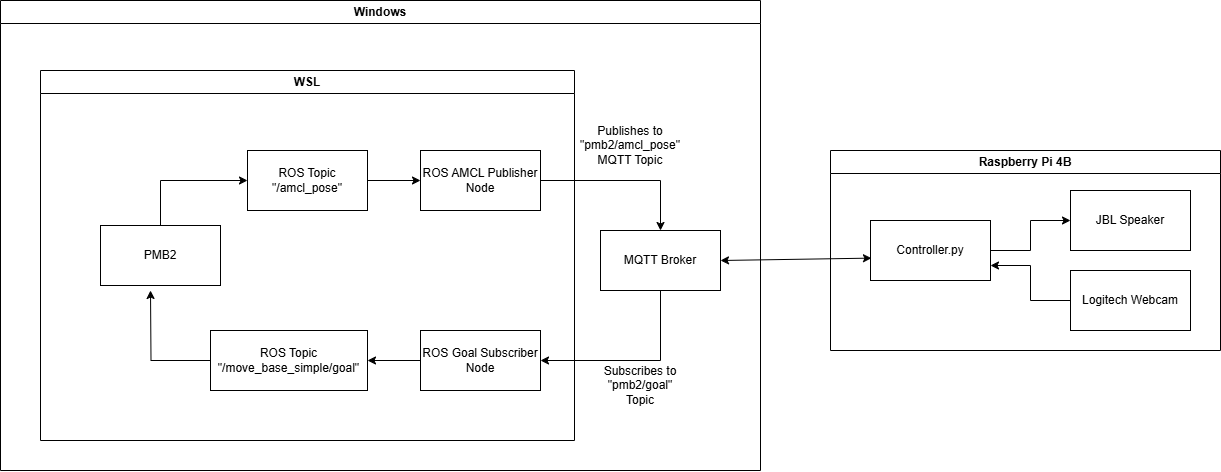

The diagram above was exported from draw.io. Its source (the exported page's mxGraphModel, read from the mxfile embedded in the PNG):
<mxGraphModel dx="2564" dy="885" grid="1" gridSize="10" guides="1" tooltips="1" connect="1" arrows="1" fold="1" page="1" pageScale="1" pageWidth="827" pageHeight="1169" math="0" shadow="0">
  <root>
    <mxCell id="0" />
    <mxCell id="1" parent="0" />
    <mxCell id="s0Ad4ZygxqCylN04wYQ0-7" value="Windows" style="swimlane;whiteSpace=wrap;html=1;" vertex="1" parent="1">
      <mxGeometry x="-580" y="70" width="760" height="470" as="geometry" />
    </mxCell>
    <mxCell id="s0Ad4ZygxqCylN04wYQ0-8" value="WSL" style="swimlane;whiteSpace=wrap;html=1;" vertex="1" parent="s0Ad4ZygxqCylN04wYQ0-7">
      <mxGeometry x="40" y="70" width="534" height="370" as="geometry" />
    </mxCell>
    <mxCell id="s0Ad4ZygxqCylN04wYQ0-9" value="ROS AMCL Publisher Node" style="rounded=0;whiteSpace=wrap;html=1;" vertex="1" parent="s0Ad4ZygxqCylN04wYQ0-8">
      <mxGeometry x="380" y="80" width="120" height="60" as="geometry" />
    </mxCell>
    <mxCell id="s0Ad4ZygxqCylN04wYQ0-23" style="edgeStyle=orthogonalEdgeStyle;rounded=0;orthogonalLoop=1;jettySize=auto;html=1;" edge="1" parent="s0Ad4ZygxqCylN04wYQ0-8" source="s0Ad4ZygxqCylN04wYQ0-10" target="s0Ad4ZygxqCylN04wYQ0-12">
      <mxGeometry relative="1" as="geometry" />
    </mxCell>
    <mxCell id="s0Ad4ZygxqCylN04wYQ0-10" value="ROS Goal Subscriber Node" style="rounded=0;whiteSpace=wrap;html=1;" vertex="1" parent="s0Ad4ZygxqCylN04wYQ0-8">
      <mxGeometry x="380" y="260" width="120" height="60" as="geometry" />
    </mxCell>
    <mxCell id="s0Ad4ZygxqCylN04wYQ0-21" style="edgeStyle=orthogonalEdgeStyle;rounded=0;orthogonalLoop=1;jettySize=auto;html=1;entryX=0;entryY=0.5;entryDx=0;entryDy=0;" edge="1" parent="s0Ad4ZygxqCylN04wYQ0-8" source="s0Ad4ZygxqCylN04wYQ0-11" target="s0Ad4ZygxqCylN04wYQ0-9">
      <mxGeometry relative="1" as="geometry" />
    </mxCell>
    <mxCell id="s0Ad4ZygxqCylN04wYQ0-11" value="ROS Topic &quot;/amcl_pose&quot;" style="rounded=0;whiteSpace=wrap;html=1;" vertex="1" parent="s0Ad4ZygxqCylN04wYQ0-8">
      <mxGeometry x="207" y="80" width="120" height="60" as="geometry" />
    </mxCell>
    <mxCell id="s0Ad4ZygxqCylN04wYQ0-20" style="edgeStyle=orthogonalEdgeStyle;rounded=0;orthogonalLoop=1;jettySize=auto;html=1;exitX=0;exitY=0.5;exitDx=0;exitDy=0;" edge="1" parent="s0Ad4ZygxqCylN04wYQ0-8" source="s0Ad4ZygxqCylN04wYQ0-12">
      <mxGeometry relative="1" as="geometry">
        <mxPoint x="110" y="220" as="targetPoint" />
      </mxGeometry>
    </mxCell>
    <mxCell id="s0Ad4ZygxqCylN04wYQ0-12" value="ROS Topic &quot;/move_base_simple/goal&quot;" style="rounded=0;whiteSpace=wrap;html=1;" vertex="1" parent="s0Ad4ZygxqCylN04wYQ0-8">
      <mxGeometry x="170" y="260" width="157" height="60" as="geometry" />
    </mxCell>
    <mxCell id="s0Ad4ZygxqCylN04wYQ0-22" style="edgeStyle=orthogonalEdgeStyle;rounded=0;orthogonalLoop=1;jettySize=auto;html=1;exitX=0.5;exitY=0;exitDx=0;exitDy=0;entryX=0;entryY=0.5;entryDx=0;entryDy=0;" edge="1" parent="s0Ad4ZygxqCylN04wYQ0-8" source="s0Ad4ZygxqCylN04wYQ0-14" target="s0Ad4ZygxqCylN04wYQ0-11">
      <mxGeometry relative="1" as="geometry" />
    </mxCell>
    <mxCell id="s0Ad4ZygxqCylN04wYQ0-14" value="PMB2" style="rounded=0;whiteSpace=wrap;html=1;" vertex="1" parent="s0Ad4ZygxqCylN04wYQ0-8">
      <mxGeometry x="60" y="155" width="120" height="60" as="geometry" />
    </mxCell>
    <mxCell id="s0Ad4ZygxqCylN04wYQ0-25" style="edgeStyle=orthogonalEdgeStyle;rounded=0;orthogonalLoop=1;jettySize=auto;html=1;exitX=0.5;exitY=1;exitDx=0;exitDy=0;entryX=1;entryY=0.5;entryDx=0;entryDy=0;" edge="1" parent="s0Ad4ZygxqCylN04wYQ0-7" source="s0Ad4ZygxqCylN04wYQ0-2" target="s0Ad4ZygxqCylN04wYQ0-10">
      <mxGeometry relative="1" as="geometry" />
    </mxCell>
    <mxCell id="s0Ad4ZygxqCylN04wYQ0-2" value="MQTT Broker" style="rounded=0;whiteSpace=wrap;html=1;" vertex="1" parent="s0Ad4ZygxqCylN04wYQ0-7">
      <mxGeometry x="600" y="230" width="120" height="60" as="geometry" />
    </mxCell>
    <mxCell id="s0Ad4ZygxqCylN04wYQ0-24" style="edgeStyle=orthogonalEdgeStyle;rounded=0;orthogonalLoop=1;jettySize=auto;html=1;entryX=0.5;entryY=0;entryDx=0;entryDy=0;" edge="1" parent="s0Ad4ZygxqCylN04wYQ0-7" source="s0Ad4ZygxqCylN04wYQ0-9" target="s0Ad4ZygxqCylN04wYQ0-2">
      <mxGeometry relative="1" as="geometry" />
    </mxCell>
    <mxCell id="s0Ad4ZygxqCylN04wYQ0-28" value="Publishes to &quot;pmb2/amcl_pose&quot; MQTT Topic" style="text;html=1;align=center;verticalAlign=middle;whiteSpace=wrap;rounded=0;" vertex="1" parent="s0Ad4ZygxqCylN04wYQ0-7">
      <mxGeometry x="600" y="130" width="60" height="30" as="geometry" />
    </mxCell>
    <mxCell id="s0Ad4ZygxqCylN04wYQ0-29" value="Subscribes to &quot;pmb2/goal&quot; Topic" style="text;html=1;align=center;verticalAlign=middle;whiteSpace=wrap;rounded=0;" vertex="1" parent="s0Ad4ZygxqCylN04wYQ0-7">
      <mxGeometry x="600" y="370" width="80" height="30" as="geometry" />
    </mxCell>
    <mxCell id="s0Ad4ZygxqCylN04wYQ0-15" value="Raspberry Pi 4B" style="swimlane;whiteSpace=wrap;html=1;" vertex="1" parent="1">
      <mxGeometry x="250" y="220" width="390" height="200" as="geometry" />
    </mxCell>
    <mxCell id="s0Ad4ZygxqCylN04wYQ0-33" style="edgeStyle=orthogonalEdgeStyle;rounded=0;orthogonalLoop=1;jettySize=auto;html=1;entryX=0;entryY=0.5;entryDx=0;entryDy=0;" edge="1" parent="s0Ad4ZygxqCylN04wYQ0-15" source="s0Ad4ZygxqCylN04wYQ0-16" target="s0Ad4ZygxqCylN04wYQ0-31">
      <mxGeometry relative="1" as="geometry" />
    </mxCell>
    <mxCell id="s0Ad4ZygxqCylN04wYQ0-16" value="Controller.py" style="rounded=0;whiteSpace=wrap;html=1;" vertex="1" parent="s0Ad4ZygxqCylN04wYQ0-15">
      <mxGeometry x="40" y="70" width="120" height="60" as="geometry" />
    </mxCell>
    <mxCell id="s0Ad4ZygxqCylN04wYQ0-31" value="JBL Speaker" style="rounded=0;whiteSpace=wrap;html=1;" vertex="1" parent="s0Ad4ZygxqCylN04wYQ0-15">
      <mxGeometry x="240" y="40" width="120" height="60" as="geometry" />
    </mxCell>
    <mxCell id="s0Ad4ZygxqCylN04wYQ0-34" style="edgeStyle=orthogonalEdgeStyle;rounded=0;orthogonalLoop=1;jettySize=auto;html=1;entryX=1;entryY=0.75;entryDx=0;entryDy=0;" edge="1" parent="s0Ad4ZygxqCylN04wYQ0-15" source="s0Ad4ZygxqCylN04wYQ0-32" target="s0Ad4ZygxqCylN04wYQ0-16">
      <mxGeometry relative="1" as="geometry" />
    </mxCell>
    <mxCell id="s0Ad4ZygxqCylN04wYQ0-32" value="Logitech Webcam" style="rounded=0;whiteSpace=wrap;html=1;" vertex="1" parent="s0Ad4ZygxqCylN04wYQ0-15">
      <mxGeometry x="240" y="120" width="120" height="60" as="geometry" />
    </mxCell>
    <mxCell id="s0Ad4ZygxqCylN04wYQ0-26" style="edgeStyle=orthogonalEdgeStyle;rounded=0;orthogonalLoop=1;jettySize=auto;html=1;exitX=1;exitY=0.5;exitDx=0;exitDy=0;entryX=0.022;entryY=0.64;entryDx=0;entryDy=0;entryPerimeter=0;strokeColor=none;endArrow=classic;endFill=0;" edge="1" parent="1" source="s0Ad4ZygxqCylN04wYQ0-2" target="s0Ad4ZygxqCylN04wYQ0-16">
      <mxGeometry relative="1" as="geometry" />
    </mxCell>
    <mxCell id="s0Ad4ZygxqCylN04wYQ0-27" value="" style="endArrow=classic;startArrow=classic;html=1;rounded=0;entryX=0.008;entryY=0.627;entryDx=0;entryDy=0;entryPerimeter=0;exitX=1;exitY=0.5;exitDx=0;exitDy=0;" edge="1" parent="1" source="s0Ad4ZygxqCylN04wYQ0-2" target="s0Ad4ZygxqCylN04wYQ0-16">
      <mxGeometry width="50" height="50" relative="1" as="geometry">
        <mxPoint x="50" y="330" as="sourcePoint" />
        <mxPoint x="100" y="280" as="targetPoint" />
      </mxGeometry>
    </mxCell>
  </root>
</mxGraphModel>